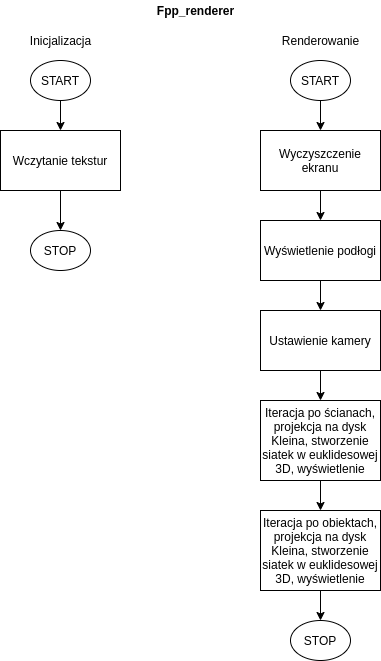

The diagram above was exported from draw.io. Its source (the exported page's mxGraphModel, read from the mxfile embedded in the PNG):
<mxGraphModel dx="1102" dy="983" grid="1" gridSize="10" guides="1" tooltips="1" connect="1" arrows="1" fold="1" page="1" pageScale="1" pageWidth="850" pageHeight="1100" math="0" shadow="0">
  <root>
    <mxCell id="0" />
    <mxCell id="1" parent="0" />
    <mxCell id="WOyyf-lHiqgOgAraCES--1" value="&lt;b&gt;Fpp_renderer&lt;/b&gt;" style="text;html=1;resizable=0;autosize=1;align=center;verticalAlign=middle;points=[];fillColor=none;strokeColor=none;rounded=0;" vertex="1" parent="1">
      <mxGeometry x="180" y="20" width="90" height="20" as="geometry" />
    </mxCell>
    <mxCell id="WOyyf-lHiqgOgAraCES--8" style="edgeStyle=orthogonalEdgeStyle;rounded=0;orthogonalLoop=1;jettySize=auto;html=1;" edge="1" parent="1" source="WOyyf-lHiqgOgAraCES--2" target="WOyyf-lHiqgOgAraCES--6">
      <mxGeometry relative="1" as="geometry" />
    </mxCell>
    <mxCell id="WOyyf-lHiqgOgAraCES--2" value="START" style="ellipse;whiteSpace=wrap;html=1;" vertex="1" parent="1">
      <mxGeometry x="60" y="80" width="60" height="40" as="geometry" />
    </mxCell>
    <mxCell id="WOyyf-lHiqgOgAraCES--3" value="Inicjalizacja" style="text;html=1;align=center;verticalAlign=middle;resizable=0;points=[];autosize=1;strokeColor=none;fillColor=none;" vertex="1" parent="1">
      <mxGeometry x="50" y="50" width="80" height="20" as="geometry" />
    </mxCell>
    <mxCell id="WOyyf-lHiqgOgAraCES--17" style="edgeStyle=orthogonalEdgeStyle;rounded=0;orthogonalLoop=1;jettySize=auto;html=1;" edge="1" parent="1" source="WOyyf-lHiqgOgAraCES--4" target="WOyyf-lHiqgOgAraCES--12">
      <mxGeometry relative="1" as="geometry" />
    </mxCell>
    <mxCell id="WOyyf-lHiqgOgAraCES--4" value="START" style="ellipse;whiteSpace=wrap;html=1;" vertex="1" parent="1">
      <mxGeometry x="320" y="80" width="60" height="40" as="geometry" />
    </mxCell>
    <mxCell id="WOyyf-lHiqgOgAraCES--5" value="Renderowanie" style="text;html=1;align=center;verticalAlign=middle;resizable=0;points=[];autosize=1;strokeColor=none;fillColor=none;" vertex="1" parent="1">
      <mxGeometry x="305" y="50" width="90" height="20" as="geometry" />
    </mxCell>
    <mxCell id="WOyyf-lHiqgOgAraCES--9" style="edgeStyle=orthogonalEdgeStyle;rounded=0;orthogonalLoop=1;jettySize=auto;html=1;" edge="1" parent="1" source="WOyyf-lHiqgOgAraCES--6" target="WOyyf-lHiqgOgAraCES--7">
      <mxGeometry relative="1" as="geometry" />
    </mxCell>
    <mxCell id="WOyyf-lHiqgOgAraCES--6" value="Wczytanie tekstur" style="rounded=0;whiteSpace=wrap;html=1;" vertex="1" parent="1">
      <mxGeometry x="30" y="150" width="120" height="60" as="geometry" />
    </mxCell>
    <mxCell id="WOyyf-lHiqgOgAraCES--7" value="STOP" style="ellipse;whiteSpace=wrap;html=1;" vertex="1" parent="1">
      <mxGeometry x="60" y="250" width="60" height="40" as="geometry" />
    </mxCell>
    <mxCell id="WOyyf-lHiqgOgAraCES--19" style="edgeStyle=orthogonalEdgeStyle;rounded=0;orthogonalLoop=1;jettySize=auto;html=1;" edge="1" parent="1" source="WOyyf-lHiqgOgAraCES--11" target="WOyyf-lHiqgOgAraCES--13">
      <mxGeometry relative="1" as="geometry" />
    </mxCell>
    <mxCell id="WOyyf-lHiqgOgAraCES--11" value="Wyświetlenie podłogi" style="rounded=0;whiteSpace=wrap;html=1;" vertex="1" parent="1">
      <mxGeometry x="290" y="240" width="120" height="60" as="geometry" />
    </mxCell>
    <mxCell id="WOyyf-lHiqgOgAraCES--18" style="edgeStyle=orthogonalEdgeStyle;rounded=0;orthogonalLoop=1;jettySize=auto;html=1;" edge="1" parent="1" source="WOyyf-lHiqgOgAraCES--12" target="WOyyf-lHiqgOgAraCES--11">
      <mxGeometry relative="1" as="geometry" />
    </mxCell>
    <mxCell id="WOyyf-lHiqgOgAraCES--12" value="Wyczyszczenie ekranu" style="rounded=0;whiteSpace=wrap;html=1;" vertex="1" parent="1">
      <mxGeometry x="290" y="150" width="120" height="60" as="geometry" />
    </mxCell>
    <mxCell id="WOyyf-lHiqgOgAraCES--20" style="edgeStyle=orthogonalEdgeStyle;rounded=0;orthogonalLoop=1;jettySize=auto;html=1;" edge="1" parent="1" source="WOyyf-lHiqgOgAraCES--13" target="WOyyf-lHiqgOgAraCES--14">
      <mxGeometry relative="1" as="geometry" />
    </mxCell>
    <mxCell id="WOyyf-lHiqgOgAraCES--13" value="Ustawienie kamery" style="rounded=0;whiteSpace=wrap;html=1;" vertex="1" parent="1">
      <mxGeometry x="290" y="330" width="120" height="60" as="geometry" />
    </mxCell>
    <mxCell id="WOyyf-lHiqgOgAraCES--22" style="edgeStyle=orthogonalEdgeStyle;rounded=0;orthogonalLoop=1;jettySize=auto;html=1;" edge="1" parent="1" source="WOyyf-lHiqgOgAraCES--14" target="WOyyf-lHiqgOgAraCES--15">
      <mxGeometry relative="1" as="geometry" />
    </mxCell>
    <mxCell id="WOyyf-lHiqgOgAraCES--14" value="Iteracja po ścianach, projekcja na dysk Kleina, stworzenie siatek w euklidesowej 3D, wyświetlenie" style="rounded=0;whiteSpace=wrap;html=1;" vertex="1" parent="1">
      <mxGeometry x="290" y="420" width="120" height="80" as="geometry" />
    </mxCell>
    <mxCell id="WOyyf-lHiqgOgAraCES--23" style="edgeStyle=orthogonalEdgeStyle;rounded=0;orthogonalLoop=1;jettySize=auto;html=1;" edge="1" parent="1" source="WOyyf-lHiqgOgAraCES--15" target="WOyyf-lHiqgOgAraCES--16">
      <mxGeometry relative="1" as="geometry" />
    </mxCell>
    <mxCell id="WOyyf-lHiqgOgAraCES--15" value="Iteracja po obiektach, projekcja na dysk Kleina, stworzenie siatek w euklidesowej 3D, wyświetlenie" style="rounded=0;whiteSpace=wrap;html=1;" vertex="1" parent="1">
      <mxGeometry x="290" y="530" width="120" height="80" as="geometry" />
    </mxCell>
    <mxCell id="WOyyf-lHiqgOgAraCES--16" value="STOP" style="ellipse;whiteSpace=wrap;html=1;" vertex="1" parent="1">
      <mxGeometry x="320" y="640" width="60" height="40" as="geometry" />
    </mxCell>
  </root>
</mxGraphModel>